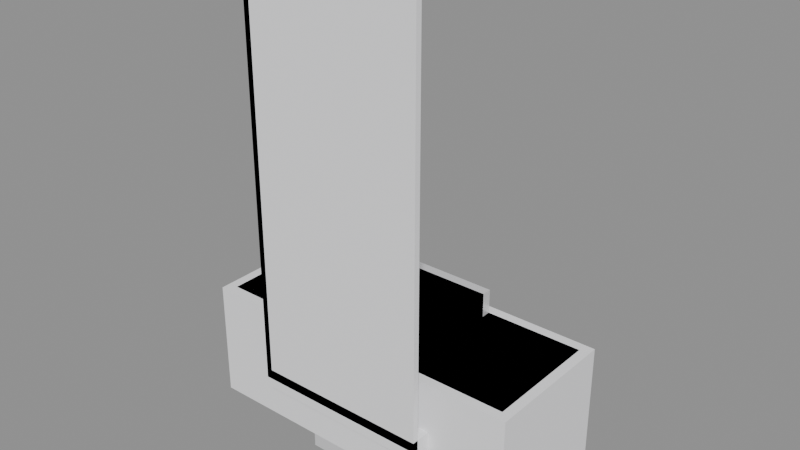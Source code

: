 # Source: blend.blend  (saved by Blender 5.1.30; exported with 4.5.12 LTS)
import bpy
from mathutils import Matrix  # noqa: F401  (used for matrix-valued properties, if any)

bpy.ops.wm.read_factory_settings(use_empty=True)
scene = bpy.context.scene
scene.name = 'Scene'

# ---- collections
col_x = bpy.data.collections.new('Ванная'); scene.collection.children.link(col_x)

# ---- materials (node trees are filled in below, after node groups)
mat_mat_bath = bpy.data.materials.new('Mat_bath')
mat_mat_shower = bpy.data.materials.new('Mat_shower')
mat_mat_toilet = bpy.data.materials.new('Mat_toilet')
mat_mat_sink_bath = bpy.data.materials.new('Mat_sink_bath')
mat_mat_washing = bpy.data.materials.new('Mat_washing')

# ---- material node trees
mat_mat_bath.use_nodes = True; mat_mat_bath.node_tree.nodes.clear()
_N = mat_mat_bath.node_tree.nodes; _L = mat_mat_bath.node_tree.links
n0 = _N.new('ShaderNodeBsdfPrincipled'); n0.name = 'Principled BSDF'; n0.location = (0, 0)
n0.inputs[0].default_value = (0.93, 0.93, 0.95, 1.0)
n0.inputs[2].default_value = 0.6
n1 = _N.new('ShaderNodeOutputMaterial'); n1.name = 'Material Output'; n1.location = (300, 0)
_L.new(n0.outputs[0], n1.inputs[0])
n1.is_active_output = True
mat_mat_shower.use_nodes = True; mat_mat_shower.node_tree.nodes.clear()
_N = mat_mat_shower.node_tree.nodes; _L = mat_mat_shower.node_tree.links
n0 = _N.new('ShaderNodeBsdfPrincipled'); n0.name = 'Principled BSDF'; n0.location = (0, 0)
n0.inputs[0].default_value = (0.93, 0.93, 0.95, 1.0)
n0.inputs[2].default_value = 0.6
n1 = _N.new('ShaderNodeOutputMaterial'); n1.name = 'Material Output'; n1.location = (300, 0)
_L.new(n0.outputs[0], n1.inputs[0])
n1.is_active_output = True
mat_mat_toilet.use_nodes = True; mat_mat_toilet.node_tree.nodes.clear()
_N = mat_mat_toilet.node_tree.nodes; _L = mat_mat_toilet.node_tree.links
n0 = _N.new('ShaderNodeBsdfPrincipled'); n0.name = 'Principled BSDF'; n0.location = (0, 0)
n0.inputs[0].default_value = (0.93, 0.93, 0.95, 1.0)
n0.inputs[2].default_value = 0.6
n1 = _N.new('ShaderNodeOutputMaterial'); n1.name = 'Material Output'; n1.location = (300, 0)
_L.new(n0.outputs[0], n1.inputs[0])
n1.is_active_output = True
mat_mat_sink_bath.use_nodes = True; mat_mat_sink_bath.node_tree.nodes.clear()
_N = mat_mat_sink_bath.node_tree.nodes; _L = mat_mat_sink_bath.node_tree.links
n0 = _N.new('ShaderNodeBsdfPrincipled'); n0.name = 'Principled BSDF'; n0.location = (0, 0)
n0.inputs[0].default_value = (0.93, 0.93, 0.95, 1.0)
n0.inputs[2].default_value = 0.6
n1 = _N.new('ShaderNodeOutputMaterial'); n1.name = 'Material Output'; n1.location = (300, 0)
_L.new(n0.outputs[0], n1.inputs[0])
n1.is_active_output = True
mat_mat_washing.use_nodes = True; mat_mat_washing.node_tree.nodes.clear()
_N = mat_mat_washing.node_tree.nodes; _L = mat_mat_washing.node_tree.links
n0 = _N.new('ShaderNodeBsdfPrincipled'); n0.name = 'Principled BSDF'; n0.location = (0, 0)
n0.inputs[0].default_value = (0.85, 0.85, 0.87, 1.0)
n0.inputs[1].default_value = 0.3
n0.inputs[2].default_value = 0.3
n1 = _N.new('ShaderNodeOutputMaterial'); n1.name = 'Material Output'; n1.location = (300, 0)
_L.new(n0.outputs[0], n1.inputs[0])
n1.is_active_output = True

# ---- meshes
me_x = bpy.data.meshes.new('Ванна')
me_x.from_pydata([(-0.85, -0.35, -0.3), (0.85, -0.35, -0.3), (0.85, 0.35, -0.3), (-0.85, 0.35, -0.3), (-0.85, -0.35, 0.3), (0.85, -0.35, 0.3), (0.85, 0.35, 0.3), (-0.85, 0.35, 0.3), (-0.8, -0.3, -0.25), (0.8, -0.3, -0.25), (0.8, 0.3, -0.25), (-0.8, 0.3, -0.25), (-0.8, -0.3, 0.3), (0.8, -0.3, 0.3), (0.8, 0.3, 0.3), (-0.8, 0.3, 0.3)], [], [(0, 1, 2, 3), (4, 7, 6, 5), (0, 4, 5, 1), (2, 6, 7, 3), (0, 3, 7, 4), (1, 5, 6, 2), (8, 9, 10, 11), (12, 15, 14, 13), (8, 12, 13, 9), (10, 14, 15, 11), (8, 11, 15, 12), (9, 13, 14, 10)])
me_x.materials.append(mat_mat_bath)
me_x.update()
me_x_1 = bpy.data.meshes.new('Душевая кабина')
me_x_1.from_pydata([(-0.45, -0.45, -0.05), (0.45, -0.45, -0.05), (0.45, 0.45, -0.05), (-0.45, 0.45, -0.05), (-0.45, -0.45, 0.05), (0.45, -0.45, 0.05), (0.45, 0.45, 0.05), (-0.45, 0.45, 0.05), (-0.45, -0.45, 0.0), (-0.42, -0.45, 0.0), (-0.42, 0.45, 0.0), (-0.45, 0.45, 0.0), (-0.45, -0.45, 2.0), (-0.42, -0.45, 2.0), (-0.42, 0.45, 2.0), (-0.45, 0.45, 2.0), (-0.45, -0.45, 0.0), (0.45, -0.45, 0.0), (0.45, -0.42, 0.0), (-0.45, -0.42, 0.0), (-0.45, -0.45, 2.0), (0.45, -0.45, 2.0), (0.45, -0.42, 2.0), (-0.45, -0.42, 2.0)], [], [(0, 1, 2, 3), (4, 7, 6, 5), (0, 4, 5, 1), (2, 6, 7, 3), (0, 3, 7, 4), (1, 5, 6, 2), (8, 9, 10, 11), (12, 15, 14, 13), (8, 12, 13, 9), (10, 14, 15, 11), (8, 11, 15, 12), (9, 13, 14, 10), (16, 17, 18, 19), (20, 23, 22, 21), (16, 20, 21, 17), (18, 22, 23, 19), (16, 19, 23, 20), (17, 21, 22, 18)])
me_x_1.materials.append(mat_mat_shower)
me_x_1.update()
me_x_2 = bpy.data.meshes.new('Унитаз')
me_x_2.from_pydata([(-0.2, -0.325, -0.2), (0.2, -0.325, -0.2), (0.2, 0.325, -0.2), (-0.2, 0.325, -0.2), (-0.2, -0.325, 0.2), (0.2, -0.325, 0.2), (0.2, 0.325, 0.2), (-0.2, 0.325, 0.2)], [], [(0, 1, 2, 3), (4, 7, 6, 5), (0, 4, 5, 1), (2, 6, 7, 3), (0, 3, 7, 4), (1, 5, 6, 2)])
me_x_2.materials.append(mat_mat_toilet)
me_x_2.update()
me_x_3 = bpy.data.meshes.new('Раковина')
me_x_3.from_pydata([(-0.3, -0.25, -0.425), (0.3, -0.25, -0.425), (0.3, 0.25, -0.425), (-0.3, 0.25, -0.425), (-0.3, -0.25, 0.425), (0.3, -0.25, 0.425), (0.3, 0.25, 0.425), (-0.3, 0.25, 0.425)], [], [(0, 1, 2, 3), (4, 7, 6, 5), (0, 4, 5, 1), (2, 6, 7, 3), (0, 3, 7, 4), (1, 5, 6, 2)])
me_x_3.materials.append(mat_mat_sink_bath)
me_x_3.update()
me_x_4 = bpy.data.meshes.new('Стиральная машина')
me_x_4.from_pydata([(-0.3, -0.3, -0.425), (0.3, -0.3, -0.425), (0.3, 0.3, -0.425), (-0.3, 0.3, -0.425), (-0.3, -0.3, 0.425), (0.3, -0.3, 0.425), (0.3, 0.3, 0.425), (-0.3, 0.3, 0.425)], [], [(0, 1, 2, 3), (4, 7, 6, 5), (0, 4, 5, 1), (2, 6, 7, 3), (0, 3, 7, 4), (1, 5, 6, 2)])
me_x_4.materials.append(mat_mat_washing)
me_x_4.update()

# ---- objects
ob_x = bpy.data.objects.new('Ванна', me_x)
ob_x_1 = bpy.data.objects.new('Душевая кабина', me_x_1)
ob_x_2 = bpy.data.objects.new('Унитаз', me_x_2)
ob_x_3 = bpy.data.objects.new('Раковина', me_x_3)
ob_x_4 = bpy.data.objects.new('Стиральная машина', me_x_4)

# ---- transforms, parenting, visibility, modifiers, constraints
ob_x.location = (0.0, 0.0, 0.0)
ob_x_1.location = (0.0, 0.0, 0.0)
ob_x_2.location = (0.0, 0.0, 0.0)
ob_x_3.location = (0.0, 0.0, 0.0)
ob_x_4.location = (0.0, 0.0, 0.0)

# ---- collection membership
col_x.objects.link(ob_x)
col_x.objects.link(ob_x_1)
col_x.objects.link(ob_x_2)
col_x.objects.link(ob_x_3)
col_x.objects.link(ob_x_4)

# ---- scene / render settings (as saved in the file)
scene.frame_start = 1; scene.frame_end = 250; scene.frame_set(1)
scene.render.engine = 'BLENDER_EEVEE_NEXT'
scene.render.bake_bias = 0.0
scene.render.bake_samples = 0
scene.cycles.sampling_pattern = 'TABULATED_SOBOL'
scene.eevee.use_volume_custom_range = False
bpy.context.view_layer.update()

# ---- added for rendering (the .blend has no active camera and no usable light): camera, sun + grey world if the file has none
cam_auto = bpy.data.cameras.new('AutoCamera')
cam_auto.lens = 50.0
cam_auto.sensor_width = 36.0
cam_auto.clip_end = 1000.0
ob_auto_camera = bpy.data.objects.new('AutoCamera', cam_auto)
scene.collection.objects.link(ob_auto_camera)
ob_auto_camera.location = (2.86381, -3.43657, 3.07855)
ob_auto_camera.rotation_euler = (1.09748, -7.21219e-08, 0.694738)
scene.camera = ob_auto_camera
light_auto_sun = bpy.data.lights.new('AutoSun', 'SUN')
light_auto_sun.energy = 3.0
light_auto_sun.angle = 0.0523599
ob_auto_sun = bpy.data.objects.new('AutoSun', light_auto_sun)
scene.collection.objects.link(ob_auto_sun)
ob_auto_sun.rotation_euler = (0.872665, 0.174533, 0.523599)
if scene.world is None:
    world_auto = bpy.data.worlds.new('AutoWorld')
    world_auto.color = (0.3, 0.3, 0.3)
    scene.world = world_auto
bpy.context.view_layer.update()
